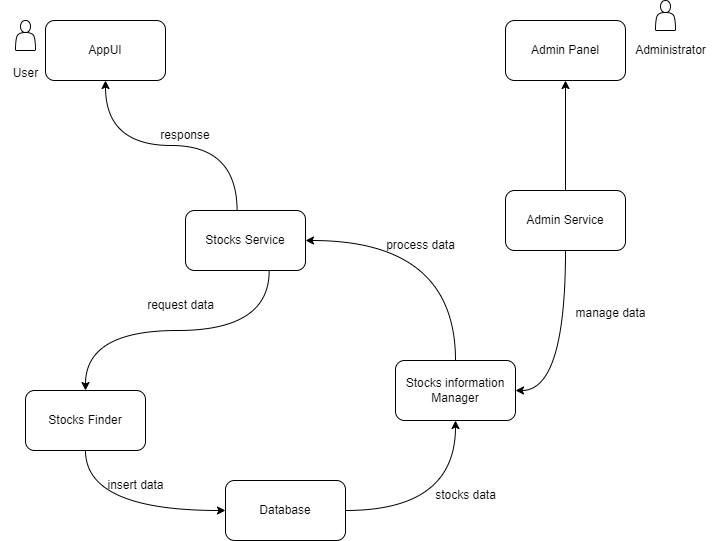

The diagram above was exported from draw.io. Its source (the exported page's mxGraphModel, read from the mxfile embedded in the PNG):
<mxGraphModel dx="1967" dy="621" grid="1" gridSize="10" guides="1" tooltips="1" connect="1" arrows="1" fold="1" page="1" pageScale="1" pageWidth="850" pageHeight="1100" math="0" shadow="0">
  <root>
    <mxCell id="0" />
    <mxCell id="1" parent="0" />
    <mxCell id="gxOUTenjnWtD9Y2bw1V0-2" value="AppUI" style="rounded=1;whiteSpace=wrap;html=1;" vertex="1" parent="1">
      <mxGeometry x="40" y="130" width="120" height="60" as="geometry" />
    </mxCell>
    <mxCell id="gxOUTenjnWtD9Y2bw1V0-23" style="edgeStyle=orthogonalEdgeStyle;rounded=0;orthogonalLoop=1;jettySize=auto;html=1;exitX=1;exitY=0.5;exitDx=0;exitDy=0;entryX=0.5;entryY=1;entryDx=0;entryDy=0;curved=1;" edge="1" parent="1" source="gxOUTenjnWtD9Y2bw1V0-3" target="gxOUTenjnWtD9Y2bw1V0-6">
      <mxGeometry relative="1" as="geometry" />
    </mxCell>
    <mxCell id="gxOUTenjnWtD9Y2bw1V0-3" value="Database" style="rounded=1;whiteSpace=wrap;html=1;" vertex="1" parent="1">
      <mxGeometry x="220" y="590" width="120" height="60" as="geometry" />
    </mxCell>
    <mxCell id="gxOUTenjnWtD9Y2bw1V0-13" style="edgeStyle=orthogonalEdgeStyle;rounded=0;orthogonalLoop=1;jettySize=auto;html=1;exitX=0.697;exitY=1.01;exitDx=0;exitDy=0;entryX=0.5;entryY=0;entryDx=0;entryDy=0;curved=1;exitPerimeter=0;" edge="1" parent="1" source="gxOUTenjnWtD9Y2bw1V0-4" target="gxOUTenjnWtD9Y2bw1V0-5">
      <mxGeometry relative="1" as="geometry" />
    </mxCell>
    <mxCell id="gxOUTenjnWtD9Y2bw1V0-4" value="Stocks Service" style="rounded=1;whiteSpace=wrap;html=1;" vertex="1" parent="1">
      <mxGeometry x="180" y="320" width="120" height="60" as="geometry" />
    </mxCell>
    <mxCell id="gxOUTenjnWtD9Y2bw1V0-16" style="edgeStyle=orthogonalEdgeStyle;rounded=0;orthogonalLoop=1;jettySize=auto;html=1;exitX=0.5;exitY=1;exitDx=0;exitDy=0;entryX=0;entryY=0.5;entryDx=0;entryDy=0;curved=1;" edge="1" parent="1" source="gxOUTenjnWtD9Y2bw1V0-5" target="gxOUTenjnWtD9Y2bw1V0-3">
      <mxGeometry relative="1" as="geometry" />
    </mxCell>
    <mxCell id="gxOUTenjnWtD9Y2bw1V0-5" value="Stocks Finder" style="rounded=1;whiteSpace=wrap;html=1;" vertex="1" parent="1">
      <mxGeometry x="20" y="500" width="120" height="60" as="geometry" />
    </mxCell>
    <mxCell id="gxOUTenjnWtD9Y2bw1V0-18" style="edgeStyle=orthogonalEdgeStyle;rounded=0;orthogonalLoop=1;jettySize=auto;html=1;exitX=0.5;exitY=0;exitDx=0;exitDy=0;entryX=1;entryY=0.5;entryDx=0;entryDy=0;curved=1;" edge="1" parent="1" source="gxOUTenjnWtD9Y2bw1V0-6" target="gxOUTenjnWtD9Y2bw1V0-4">
      <mxGeometry relative="1" as="geometry" />
    </mxCell>
    <mxCell id="gxOUTenjnWtD9Y2bw1V0-6" value="Stocks information Manager" style="rounded=1;whiteSpace=wrap;html=1;" vertex="1" parent="1">
      <mxGeometry x="390" y="470" width="120" height="60" as="geometry" />
    </mxCell>
    <mxCell id="gxOUTenjnWtD9Y2bw1V0-20" style="edgeStyle=orthogonalEdgeStyle;rounded=0;orthogonalLoop=1;jettySize=auto;html=1;exitX=0.5;exitY=1;exitDx=0;exitDy=0;entryX=1;entryY=0.5;entryDx=0;entryDy=0;curved=1;" edge="1" parent="1" source="gxOUTenjnWtD9Y2bw1V0-7" target="gxOUTenjnWtD9Y2bw1V0-6">
      <mxGeometry relative="1" as="geometry" />
    </mxCell>
    <mxCell id="gxOUTenjnWtD9Y2bw1V0-21" style="edgeStyle=orthogonalEdgeStyle;rounded=0;orthogonalLoop=1;jettySize=auto;html=1;exitX=0.5;exitY=0;exitDx=0;exitDy=0;entryX=0.5;entryY=1;entryDx=0;entryDy=0;curved=1;" edge="1" parent="1" source="gxOUTenjnWtD9Y2bw1V0-7" target="gxOUTenjnWtD9Y2bw1V0-8">
      <mxGeometry relative="1" as="geometry" />
    </mxCell>
    <mxCell id="gxOUTenjnWtD9Y2bw1V0-7" value="Admin Service" style="rounded=1;whiteSpace=wrap;html=1;" vertex="1" parent="1">
      <mxGeometry x="500" y="300" width="120" height="60" as="geometry" />
    </mxCell>
    <mxCell id="gxOUTenjnWtD9Y2bw1V0-8" value="Admin Panel" style="rounded=1;whiteSpace=wrap;html=1;" vertex="1" parent="1">
      <mxGeometry x="500" y="130" width="120" height="60" as="geometry" />
    </mxCell>
    <mxCell id="gxOUTenjnWtD9Y2bw1V0-9" value="" style="endArrow=classic;html=1;rounded=0;edgeStyle=orthogonalEdgeStyle;exitX=0.43;exitY=0.01;exitDx=0;exitDy=0;exitPerimeter=0;startArrow=none;startFill=0;endFill=1;curved=1;" edge="1" parent="1" source="gxOUTenjnWtD9Y2bw1V0-4" target="gxOUTenjnWtD9Y2bw1V0-2">
      <mxGeometry width="50" height="50" relative="1" as="geometry">
        <mxPoint x="100" y="270" as="sourcePoint" />
        <mxPoint x="360" y="390" as="targetPoint" />
      </mxGeometry>
    </mxCell>
    <mxCell id="gxOUTenjnWtD9Y2bw1V0-11" value="response" style="text;html=1;align=center;verticalAlign=middle;whiteSpace=wrap;rounded=0;" vertex="1" parent="1">
      <mxGeometry x="150" y="230" width="60" height="30" as="geometry" />
    </mxCell>
    <mxCell id="gxOUTenjnWtD9Y2bw1V0-14" value="request data" style="text;html=1;align=center;verticalAlign=middle;resizable=0;points=[];autosize=1;strokeColor=none;fillColor=none;" vertex="1" parent="1">
      <mxGeometry x="130" y="400" width="90" height="30" as="geometry" />
    </mxCell>
    <mxCell id="gxOUTenjnWtD9Y2bw1V0-17" value="insert data" style="text;html=1;align=center;verticalAlign=middle;resizable=0;points=[];autosize=1;strokeColor=none;fillColor=none;" vertex="1" parent="1">
      <mxGeometry x="90" y="580" width="80" height="30" as="geometry" />
    </mxCell>
    <mxCell id="gxOUTenjnWtD9Y2bw1V0-19" value="process data" style="text;html=1;align=center;verticalAlign=middle;resizable=0;points=[];autosize=1;strokeColor=none;fillColor=none;" vertex="1" parent="1">
      <mxGeometry x="370" y="340" width="90" height="30" as="geometry" />
    </mxCell>
    <mxCell id="gxOUTenjnWtD9Y2bw1V0-22" value="manage data" style="text;html=1;align=center;verticalAlign=middle;resizable=0;points=[];autosize=1;strokeColor=none;fillColor=none;" vertex="1" parent="1">
      <mxGeometry x="560" y="408" width="90" height="30" as="geometry" />
    </mxCell>
    <mxCell id="gxOUTenjnWtD9Y2bw1V0-24" value="stocks data" style="text;html=1;align=center;verticalAlign=middle;resizable=0;points=[];autosize=1;strokeColor=none;fillColor=none;" vertex="1" parent="1">
      <mxGeometry x="420" y="590" width="80" height="30" as="geometry" />
    </mxCell>
    <mxCell id="gxOUTenjnWtD9Y2bw1V0-25" value="" style="shape=actor;whiteSpace=wrap;html=1;" vertex="1" parent="1">
      <mxGeometry x="650" y="110" width="20" height="30" as="geometry" />
    </mxCell>
    <mxCell id="gxOUTenjnWtD9Y2bw1V0-26" value="" style="shape=actor;whiteSpace=wrap;html=1;" vertex="1" parent="1">
      <mxGeometry x="10" y="130" width="20" height="30" as="geometry" />
    </mxCell>
    <mxCell id="gxOUTenjnWtD9Y2bw1V0-27" value="User" style="text;html=1;align=center;verticalAlign=middle;resizable=0;points=[];autosize=1;strokeColor=none;fillColor=none;" vertex="1" parent="1">
      <mxGeometry x="-5" y="168" width="50" height="30" as="geometry" />
    </mxCell>
    <mxCell id="gxOUTenjnWtD9Y2bw1V0-28" value="Administrator" style="text;html=1;align=center;verticalAlign=middle;resizable=0;points=[];autosize=1;strokeColor=none;fillColor=none;" vertex="1" parent="1">
      <mxGeometry x="620" y="145" width="90" height="30" as="geometry" />
    </mxCell>
  </root>
</mxGraphModel>